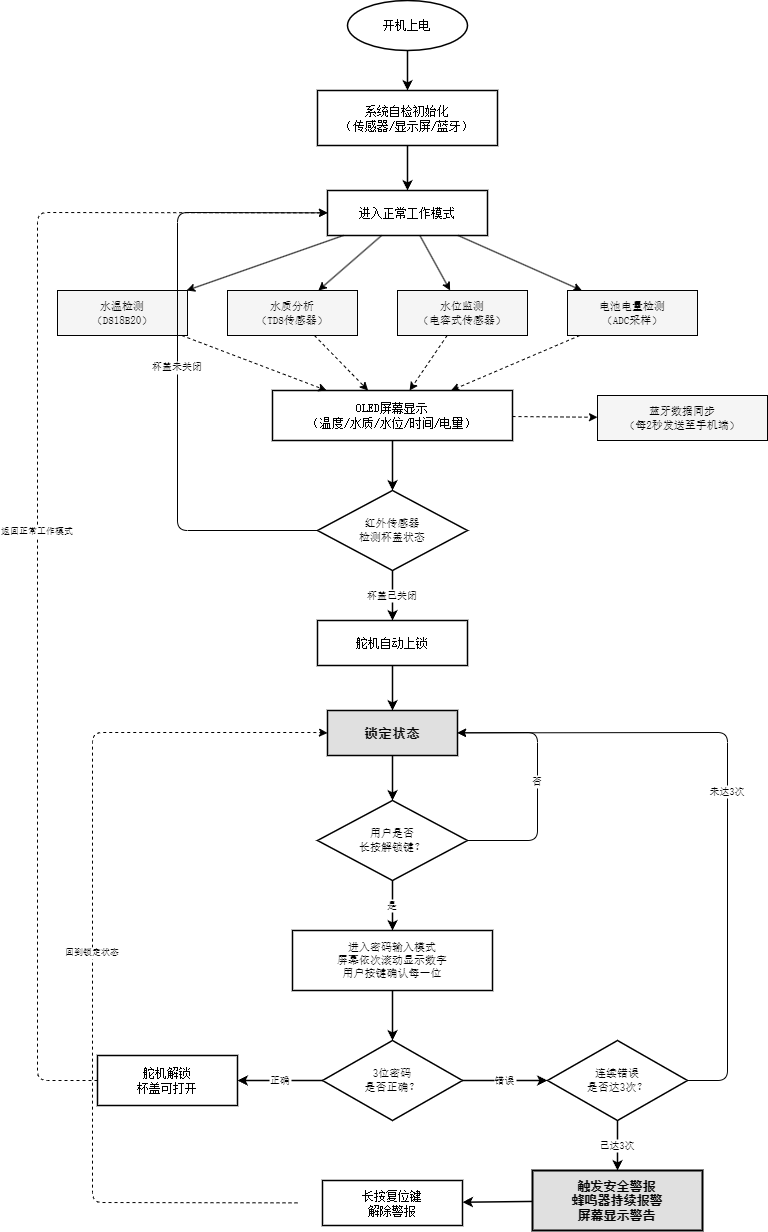

The diagram above was exported from draw.io. Its source (the exported page's mxGraphModel, read from the mxfile embedded in the PNG):
<mxGraphModel dx="1148" dy="916" grid="1" gridSize="10" guides="1" tooltips="1" connect="1" arrows="1" fold="1" page="1" pageScale="1" pageWidth="900" pageHeight="1400" math="0" shadow="0">
  <root>
    <mxCell id="0" />
    <mxCell id="1" parent="0" />
    <mxCell id="start" value="开机上电" style="ellipse;whiteSpace=wrap;fillColor=#FFFFFF;strokeColor=#000000;fontSize=12;fontFamily=SimSun;strokeWidth=1.5;" parent="1" vertex="1">
      <mxGeometry x="370" y="30" width="120" height="50" as="geometry" />
    </mxCell>
    <mxCell id="init" value="系统自检初始化&#10;（传感器/显示屏/蓝牙）" style="rounded=0;whiteSpace=wrap;fillColor=#FFFFFF;strokeColor=#000000;fontSize=12;fontFamily=SimSun;strokeWidth=1.5;" parent="1" vertex="1">
      <mxGeometry x="340" y="120" width="180" height="55" as="geometry" />
    </mxCell>
    <mxCell id="e_start" style="strokeWidth=1.5;strokeColor=#000000;" parent="1" source="start" target="init" edge="1">
      <mxGeometry relative="1" as="geometry" />
    </mxCell>
    <mxCell id="normal" value="进入正常工作模式" style="rounded=0;whiteSpace=wrap;fillColor=#FFFFFF;strokeColor=#000000;fontSize=12;fontFamily=SimSun;strokeWidth=1.5;" parent="1" vertex="1">
      <mxGeometry x="350" y="220" width="160" height="45" as="geometry" />
    </mxCell>
    <mxCell id="e_init" style="strokeWidth=1.5;strokeColor=#000000;" parent="1" source="init" target="normal" edge="1">
      <mxGeometry relative="1" as="geometry" />
    </mxCell>
    <mxCell id="f_temp" value="水温检测&#10;（DS18B20）" style="rounded=0;whiteSpace=wrap;fillColor=#F5F5F5;strokeColor=#000000;fontSize=11;fontFamily=SimSun;strokeWidth=1;" parent="1" vertex="1">
      <mxGeometry x="80" y="320" width="130" height="45" as="geometry" />
    </mxCell>
    <mxCell id="f_tds" value="水质分析&#10;（TDS传感器）" style="rounded=0;whiteSpace=wrap;fillColor=#F5F5F5;strokeColor=#000000;fontSize=11;fontFamily=SimSun;strokeWidth=1;" parent="1" vertex="1">
      <mxGeometry x="250" y="320" width="130" height="45" as="geometry" />
    </mxCell>
    <mxCell id="f_wl" value="水位监测&#10;（电容式传感器）" style="rounded=0;whiteSpace=wrap;fillColor=#F5F5F5;strokeColor=#000000;fontSize=11;fontFamily=SimSun;strokeWidth=1;" parent="1" vertex="1">
      <mxGeometry x="420" y="320" width="130" height="45" as="geometry" />
    </mxCell>
    <mxCell id="f_bat" value="电池电量检测&#10;（ADC采样）" style="rounded=0;whiteSpace=wrap;fillColor=#F5F5F5;strokeColor=#000000;fontSize=11;fontFamily=SimSun;strokeWidth=1;" parent="1" vertex="1">
      <mxGeometry x="590" y="320" width="130" height="45" as="geometry" />
    </mxCell>
    <mxCell id="en1" style="strokeWidth=1;strokeColor=#000000;" parent="1" source="normal" target="f_temp" edge="1">
      <mxGeometry relative="1" as="geometry" />
    </mxCell>
    <mxCell id="en2" style="strokeWidth=1;strokeColor=#000000;" parent="1" source="normal" target="f_tds" edge="1">
      <mxGeometry relative="1" as="geometry" />
    </mxCell>
    <mxCell id="en3" style="strokeWidth=1;strokeColor=#000000;" parent="1" source="normal" target="f_wl" edge="1">
      <mxGeometry relative="1" as="geometry" />
    </mxCell>
    <mxCell id="en4" style="strokeWidth=1;strokeColor=#000000;" parent="1" source="normal" target="f_bat" edge="1">
      <mxGeometry relative="1" as="geometry" />
    </mxCell>
    <mxCell id="oled" value="OLED屏幕显示&#10;（温度/水质/水位/时间/电量）" style="rounded=0;whiteSpace=wrap;fillColor=#FFFFFF;strokeColor=#000000;fontSize=12;fontFamily=SimSun;strokeWidth=1.5;" parent="1" vertex="1">
      <mxGeometry x="295" y="420" width="240" height="50" as="geometry" />
    </mxCell>
    <mxCell id="eo1" style="strokeWidth=1;strokeColor=#000000;dashed=1;" parent="1" source="f_temp" target="oled" edge="1">
      <mxGeometry relative="1" as="geometry" />
    </mxCell>
    <mxCell id="eo2" style="strokeWidth=1;strokeColor=#000000;dashed=1;" parent="1" source="f_tds" target="oled" edge="1">
      <mxGeometry relative="1" as="geometry" />
    </mxCell>
    <mxCell id="eo3" style="strokeWidth=1;strokeColor=#000000;dashed=1;" parent="1" source="f_wl" target="oled" edge="1">
      <mxGeometry relative="1" as="geometry" />
    </mxCell>
    <mxCell id="eo4" style="strokeWidth=1;strokeColor=#000000;dashed=1;" parent="1" source="f_bat" target="oled" edge="1">
      <mxGeometry relative="1" as="geometry" />
    </mxCell>
    <mxCell id="bt" value="蓝牙数据同步&#10;（每2秒发送至手机端）" style="rounded=0;whiteSpace=wrap;fillColor=#F5F5F5;strokeColor=#000000;fontSize=11;fontFamily=SimSun;strokeWidth=1;" parent="1" vertex="1">
      <mxGeometry x="620" y="425" width="170" height="45" as="geometry" />
    </mxCell>
    <mxCell id="ebt" style="strokeWidth=1;strokeColor=#000000;dashed=1;" parent="1" source="oled" target="bt" edge="1">
      <mxGeometry relative="1" as="geometry" />
    </mxCell>
    <mxCell id="ir_check" value="红外传感器&#10;检测杯盖状态" style="rhombus;whiteSpace=wrap;fillColor=#FFFFFF;strokeColor=#000000;fontSize=11;fontFamily=SimSun;strokeWidth=1.5;" parent="1" vertex="1">
      <mxGeometry x="340" y="520" width="150" height="80" as="geometry" />
    </mxCell>
    <mxCell id="e_oled_ir" style="strokeWidth=1.5;strokeColor=#000000;" parent="1" source="oled" target="ir_check" edge="1">
      <mxGeometry relative="1" as="geometry" />
    </mxCell>
    <mxCell id="e_ir_open" value="杯盖未关闭" style="strokeWidth=1;strokeColor=#000000;fontSize=10;fontFamily=SimSun;" parent="1" source="ir_check" target="normal" edge="1">
      <mxGeometry relative="1" as="geometry">
        <mxPoint as="offset" />
        <Array as="points">
          <mxPoint x="200" y="560" />
          <mxPoint x="200" y="242" />
        </Array>
      </mxGeometry>
    </mxCell>
    <mxCell id="auto_lock" value="舵机自动上锁" style="rounded=0;whiteSpace=wrap;fillColor=#FFFFFF;strokeColor=#000000;fontSize=12;fontFamily=SimSun;strokeWidth=1.5;" parent="1" vertex="1">
      <mxGeometry x="340" y="650" width="150" height="45" as="geometry" />
    </mxCell>
    <mxCell id="e_ir_close" value="杯盖已关闭" style="strokeWidth=1.5;strokeColor=#000000;fontSize=10;fontFamily=SimSun;" parent="1" source="ir_check" target="auto_lock" edge="1">
      <mxGeometry relative="1" as="geometry" />
    </mxCell>
    <mxCell id="locked" value="锁定状态" style="rounded=0;whiteSpace=wrap;fillColor=#E0E0E0;strokeColor=#000000;fontSize=13;fontStyle=1;fontFamily=SimSun;strokeWidth=1.5;" parent="1" vertex="1">
      <mxGeometry x="350" y="740" width="130" height="45" as="geometry" />
    </mxCell>
    <mxCell id="e_lock" style="strokeWidth=1.5;strokeColor=#000000;" parent="1" source="auto_lock" target="locked" edge="1">
      <mxGeometry relative="1" as="geometry" />
    </mxCell>
    <mxCell id="user_action" value="用户是否&#10;长按解锁键？" style="rhombus;whiteSpace=wrap;fillColor=#FFFFFF;strokeColor=#000000;fontSize=11;fontFamily=SimSun;strokeWidth=1.5;" parent="1" vertex="1">
      <mxGeometry x="340" y="830" width="150" height="80" as="geometry" />
    </mxCell>
    <mxCell id="e_locked_action" style="strokeWidth=1.5;strokeColor=#000000;" parent="1" source="locked" target="user_action" edge="1">
      <mxGeometry relative="1" as="geometry" />
    </mxCell>
    <mxCell id="e_no_action" value="否" style="strokeWidth=1;strokeColor=#000000;fontSize=10;fontFamily=SimSun;" parent="1" source="user_action" target="locked" edge="1">
      <mxGeometry relative="1" as="geometry">
        <Array as="points">
          <mxPoint x="560" y="870" />
          <mxPoint x="560" y="762" />
        </Array>
      </mxGeometry>
    </mxCell>
    <mxCell id="pwd_input" value="进入密码输入模式&#10;屏幕依次滚动显示数字&#10;用户按键确认每一位" style="rounded=0;whiteSpace=wrap;fillColor=#FFFFFF;strokeColor=#000000;fontSize=11;fontFamily=SimSun;strokeWidth=1.5;" parent="1" vertex="1">
      <mxGeometry x="315" y="960" width="200" height="60" as="geometry" />
    </mxCell>
    <mxCell id="e_yes_action" value="是" style="strokeWidth=1.5;strokeColor=#000000;fontSize=10;fontFamily=SimSun;" parent="1" source="user_action" target="pwd_input" edge="1">
      <mxGeometry relative="1" as="geometry" />
    </mxCell>
    <mxCell id="pwd_check" value="3位密码&#10;是否正确？" style="rhombus;whiteSpace=wrap;fillColor=#FFFFFF;strokeColor=#000000;fontSize=11;fontFamily=SimSun;strokeWidth=1.5;" parent="1" vertex="1">
      <mxGeometry x="345" y="1070" width="140" height="80" as="geometry" />
    </mxCell>
    <mxCell id="e_pwd" style="strokeWidth=1.5;strokeColor=#000000;" parent="1" source="pwd_input" target="pwd_check" edge="1">
      <mxGeometry relative="1" as="geometry" />
    </mxCell>
    <mxCell id="unlock" value="舵机解锁&#10;杯盖可打开" style="rounded=0;whiteSpace=wrap;fillColor=#FFFFFF;strokeColor=#000000;fontSize=12;fontFamily=SimSun;strokeWidth=1.5;" parent="1" vertex="1">
      <mxGeometry x="120" y="1085" width="140" height="50" as="geometry" />
    </mxCell>
    <mxCell id="e_pwd_yes" value="正确" style="strokeWidth=1.5;strokeColor=#000000;fontSize=10;fontFamily=SimSun;" parent="1" source="pwd_check" target="unlock" edge="1">
      <mxGeometry relative="1" as="geometry" />
    </mxCell>
    <mxCell id="e_unlock_back" value="返回正常工作模式" style="strokeWidth=1;strokeColor=#000000;dashed=1;fontSize=9;fontFamily=SimSun;" parent="1" source="unlock" target="normal" edge="1">
      <mxGeometry relative="1" as="geometry">
        <Array as="points">
          <mxPoint x="60" y="1110" />
          <mxPoint x="60" y="242" />
        </Array>
      </mxGeometry>
    </mxCell>
    <mxCell id="fail_check" value="连续错误&#10;是否达3次？" style="rhombus;whiteSpace=wrap;fillColor=#FFFFFF;strokeColor=#000000;fontSize=11;fontFamily=SimSun;strokeWidth=1.5;" parent="1" vertex="1">
      <mxGeometry x="570" y="1070" width="140" height="80" as="geometry" />
    </mxCell>
    <mxCell id="e_pwd_no" value="错误" style="strokeWidth=1.5;strokeColor=#000000;fontSize=10;fontFamily=SimSun;" parent="1" source="pwd_check" target="fail_check" edge="1">
      <mxGeometry relative="1" as="geometry" />
    </mxCell>
    <mxCell id="e_fail_no" value="未达3次" style="strokeWidth=1;strokeColor=#000000;fontSize=10;fontFamily=SimSun;" parent="1" source="fail_check" target="locked" edge="1">
      <mxGeometry relative="1" as="geometry">
        <Array as="points">
          <mxPoint x="750" y="1110" />
          <mxPoint x="750" y="762" />
        </Array>
      </mxGeometry>
    </mxCell>
    <mxCell id="alarm" value="触发安全警报&#10;蜂鸣器持续报警&#10;屏幕显示警告" style="rounded=0;whiteSpace=wrap;fillColor=#E0E0E0;strokeColor=#000000;fontSize=12;fontStyle=1;fontFamily=SimSun;strokeWidth=2;" parent="1" vertex="1">
      <mxGeometry x="555" y="1200" width="170" height="60" as="geometry" />
    </mxCell>
    <mxCell id="e_fail_yes" value="已达3次" style="strokeWidth=1.5;strokeColor=#000000;fontSize=10;fontFamily=SimSun;" parent="1" source="fail_check" target="alarm" edge="1">
      <mxGeometry relative="1" as="geometry" />
    </mxCell>
    <mxCell id="reset" value="长按复位键&#10;解除警报" style="rounded=0;whiteSpace=wrap;fillColor=#FFFFFF;strokeColor=#000000;fontSize=12;fontFamily=SimSun;strokeWidth=1.5;" parent="1" vertex="1">
      <mxGeometry x="345" y="1210" width="140" height="45" as="geometry" />
    </mxCell>
    <mxCell id="e_alarm_reset" style="strokeWidth=1.5;strokeColor=#000000;" parent="1" source="alarm" target="reset" edge="1">
      <mxGeometry relative="1" as="geometry" />
    </mxCell>
    <mxCell id="e_reset_lock" value="回到锁定状态" style="strokeWidth=1;strokeColor=#000000;dashed=1;fontSize=9;fontFamily=SimSun;entryX=0;entryY=0.5;entryDx=0;entryDy=0;" parent="1" target="locked" edge="1">
      <mxGeometry relative="1" as="geometry">
        <Array as="points">
          <mxPoint x="115" y="1232" />
          <mxPoint x="115" y="762" />
          <mxPoint x="340" y="762" />
        </Array>
        <mxPoint x="320" y="1232.3727272727274" as="sourcePoint" />
        <mxPoint x="325" y="761.8499999999999" as="targetPoint" />
      </mxGeometry>
    </mxCell>
  </root>
</mxGraphModel>